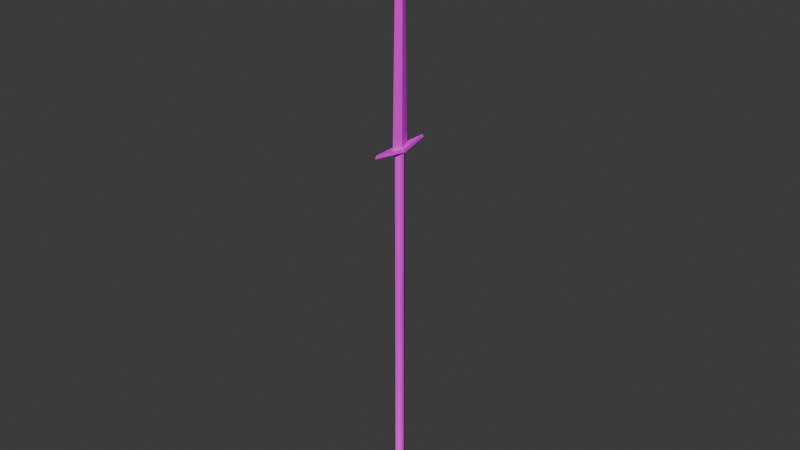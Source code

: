 # Source: tall_axe.blend  (saved by Blender 4.3.34; exported with 4.5.12 LTS)
import bpy
from mathutils import Matrix  # noqa: F401  (used for matrix-valued properties, if any)

bpy.ops.wm.read_factory_settings(use_empty=True)
scene = bpy.context.scene
scene.name = 'Scene'

# ---- collections
col_collection = bpy.data.collections.new('Collection'); scene.collection.children.link(col_collection)

# ---- images (referenced by path relative to the original .blend; pixels are not part of the script)
import os
ASSET_DIR = os.environ.get("B2B_ASSET_DIR", "")  # directory of the original .blend (textures are referenced by path, not embedded)
HERE = os.path.dirname(os.path.abspath(__file__))  # packed textures are extracted next to this script under _unpacked/

def load_image(name, relpath, width, height, colorspace="sRGB"):
    """Load a texture the original file referenced (path relative to the .blend, or extracted next to this script)."""
    p = next((c for c in (os.path.join(HERE, relpath), os.path.join(ASSET_DIR, relpath)) if relpath and os.path.exists(c)), "")
    if p:
        img = bpy.data.images.load(p, check_existing=True)
        img.name = name
    else:  # same state as the original file: an image datablock whose file is absent (Cycles renders it pink)
        img = bpy.data.images.new(name, width, height)
        img.source = "FILE"
        img.filepath = "//" + (relpath or name)
    img.colorspace_settings.name = colorspace
    return img
img_tall_axe_png = load_image('tall_axe.png', 'tall_axe.png', 1024, 1024, 'sRGB')

# ---- materials (node trees are filled in below, after node groups)
mat_tall_axe = bpy.data.materials.new('tall_axe')

# ---- material node trees
mat_tall_axe.use_nodes = True; mat_tall_axe.node_tree.nodes.clear()
_N = mat_tall_axe.node_tree.nodes; _L = mat_tall_axe.node_tree.links
n0 = _N.new('ShaderNodeBsdfPrincipled'); n0.name = 'Principled BSDF'; n0.location = (10, 300)
n1 = _N.new('ShaderNodeOutputMaterial'); n1.name = 'Material Output'; n1.location = (300, 300)
n2 = _N.new('ShaderNodeTexImage'); n2.name = 'Image Texture'; n2.location = (-311, 271)
n2.image = img_tall_axe_png
n2.interpolation = 'Closest'
_L.new(n0.outputs[0], n1.inputs[0])
_L.new(n2.outputs[0], n0.inputs[0])
n1.is_active_output = True

# ---- world
world_world = bpy.data.worlds.new('World'); scene.world = world_world
world_world.use_nodes = True; world_world.node_tree.nodes.clear()
_N = world_world.node_tree.nodes; _L = world_world.node_tree.links
n0 = _N.new('ShaderNodeOutputWorld'); n0.name = 'World Output'; n0.location = (300, 300)
n1 = _N.new('ShaderNodeBackground'); n1.name = 'Background'; n1.location = (10, 300)
n1.inputs[0].default_value = (0.05088, 0.05088, 0.05088, 1.0)
_L.new(n1.outputs[0], n0.inputs[0])
n0.is_active_output = True
world_world.color = (0.05088, 0.05088, 0.05088)
world_world.sun_shadow_jitter_overblur = 0.0

# ---- meshes
me_cube_010 = bpy.data.meshes.new('Cube.010')
me_cube_010.from_pydata([(2.794e-09, -0.02863, -1.08), (3.725e-09, -0.02261, 0.06942), (-0.01718, -1.863e-09, -1.08), (-0.01357, -1.397e-09, 0.06942), (0.01718, 9.313e-10, -1.08), (0.01357, 4.657e-10, 0.06942), (-9.313e-10, 0.02863, -1.08), (0.0, 0.02261, 0.06942), (-0.0165, 1.863e-09, -1.113), (1.863e-09, -0.02749, -1.113), (9.313e-10, 0.02749, -1.113), (0.0165, -9.313e-10, -1.113), (-0.02091, 1.863e-09, -1.134), (1.863e-09, -0.03485, -1.134), (1.863e-09, 0.03485, -1.134), (0.02091, -1.863e-09, -1.134), (-0.01236, 5.122e-09, -1.159), (0.0, -0.0206, -1.159), (1.863e-09, 0.0206, -1.159), (0.01236, -3.26e-09, -1.159), (1.118e-08, -0.108, 0.08275), (-0.01835, 2.794e-09, 0.07297), (-7.451e-09, 0.108, 0.08275), (0.01835, 9.313e-10, 0.07297), (5.588e-09, -0.03164, 0.08273), (-0.008175, -9.313e-10, 0.08273), (-3.725e-09, 0.03164, 0.08273), (0.008175, 2.328e-09, 0.08273), (-0.00625, -1.863e-09, 0.7584), (-1.397e-09, 0.01389, 0.7584), (4.191e-09, -0.01389, 0.7584), (0.00625, 2.328e-10, 0.7584), (-1.863e-09, 0.01852, 0.684), (-0.008657, -9.313e-10, 0.684), (4.657e-09, -0.01852, 0.684), (0.008657, 0.0, 0.684), (1.685e-09, 4.212e-09, 0.8327), (3.725e-09, -0.02261, -1.07), (-0.01357, -1.397e-09, -1.07), (0.0, 0.02261, -1.07), (0.01357, 4.657e-10, -1.07), (-9.313e-10, 0.0235, -1.082), (-0.0141, 1.397e-09, -1.082), (9.313e-10, -0.0235, -1.082), (0.0141, 1.397e-09, -1.082), (-2.98e-08, 0.1019, 0.09251), (0.01675, 1.024e-08, 0.08273), (2.98e-08, -0.1019, 0.09251), (-0.01675, -3.725e-09, 0.08273), (3.725e-09, -0.02261, -0.5002), (-0.01357, -1.397e-09, -0.5002), (0.0, 0.02261, -0.5002), (0.01357, 4.657e-10, -0.5002)], [], [(49, 1, 3, 50), (50, 3, 7, 51), (51, 7, 5, 52), (52, 5, 1, 49), (42, 41, 10, 8), (7, 3, 21, 22), (10, 11, 15, 14), (43, 42, 8, 9), (41, 44, 11, 10), (44, 43, 9, 11), (15, 13, 17, 19), (9, 8, 12, 13), (11, 9, 13, 15), (8, 10, 14, 12), (16, 18, 19, 17), (12, 14, 18, 16), (14, 15, 19, 18), (13, 12, 16, 17), (46, 45, 26, 27), (5, 7, 22, 23), (3, 1, 20, 21), (1, 5, 23, 20), (48, 47, 24, 25), (47, 46, 27, 24), (45, 48, 25, 26), (34, 35, 31, 30), (35, 32, 29, 31), (32, 33, 28, 29), (27, 26, 32, 35), (33, 34, 30, 28), (24, 27, 35, 34), (25, 24, 34, 33), (26, 25, 33, 32), (31, 29, 36), (30, 31, 36), (29, 28, 36), (28, 30, 36), (4, 40, 37, 0), (6, 39, 40, 4), (2, 38, 39, 6), (0, 37, 38, 2), (4, 0, 43, 44), (6, 4, 44, 41), (0, 2, 42, 43), (2, 6, 41, 42), (22, 21, 48, 45), (20, 23, 46, 47), (21, 20, 47, 48), (23, 22, 45, 46), (40, 52, 49, 37), (39, 51, 52, 40), (38, 50, 51, 39), (37, 49, 50, 38)])
me_cube_010.polygons.foreach_set('use_smooth', [True] * 53)
_k = set([(0, 2), (0, 4), (1, 3), (1, 5), (2, 6), (3, 7), (4, 6), (5, 7), (8, 12), (8, 42), (9, 13), (9, 43), (10, 14), (10, 41), (11, 15), (11, 44), (12, 16), (13, 17), (14, 18), (15, 19), (16, 17), (16, 18), (17, 19), (18, 19), (20, 21), (20, 23), (20, 47), (21, 22), (21, 48), (22, 23), (22, 45), (23, 46), (24, 25), (24, 27), (24, 34), (25, 26), (25, 33), (26, 27), (26, 32), (27, 35), (28, 33), (28, 36), (29, 32), (29, 36), (30, 34), (30, 36), (31, 35), (31, 36), (41, 42), (41, 44), (42, 43), (43, 44), (45, 46), (45, 48), (46, 47), (47, 48)])
me_cube_010.attributes.new('sharp_edge', 'BOOLEAN', 'EDGE').data.foreach_set('value', [ (min(e.vertices), max(e.vertices)) in _k for e in me_cube_010.edges])
_uv = me_cube_010.uv_layers.new(name='UVMap')
_uv.uv.foreach_set('vector', [0.5882, 0.2402, 0.5882, 0.8451, 0.5541, 0.8451, 0.5541, 0.2402, 0.5541, 0.2402, 0.5541, 0.8451, 0.52, 0.8451, 0.52, 0.2402, 0.4434, 0.239, 0.4434, 0.8441, 0.4092, 0.8441, 0.4092, 0.239, 0.4092, 0.239, 0.4092, 0.8441, 0.375, 0.8441, 0.375, 0.239, 0.2299, 0.1264, 0.1945, 0.1264, 0.1885, 0.08045, 0.2299, 0.08045, 0.52, 0.8451, 0.5541, 0.8451, 0.5541, 0.8504, 0.508, 0.8504, 0.1266, 0.0786, 0.085, 0.0786, 0.085, 0.04571, 0.1377, 0.04571, 0.2653, 0.1264, 0.2299, 0.1264, 0.2299, 0.08045, 0.2713, 0.08045, 0.1205, 0.1247, 0.085, 0.1247, 0.085, 0.0786, 0.1266, 0.0786, 0.085, 0.1247, 0.04948, 0.1247, 0.04345, 0.0786, 0.085, 0.0786, 0.085, 0.04571, 0.03233, 0.04571, 0.05386, 0.009309, 0.085, 0.009309, 0.2713, 0.08045, 0.2299, 0.08045, 0.2299, 0.04767, 0.2824, 0.04767, 0.085, 0.0786, 0.04345, 0.0786, 0.03233, 0.04571, 0.085, 0.04571, 0.2299, 0.08045, 0.1885, 0.08045, 0.1774, 0.04767, 0.2299, 0.04767, 0.3184, 0.04945, 0.3461, 0.02177, 0.3738, 0.04945, 0.3461, 0.07714, 0.2299, 0.04767, 0.1774, 0.04767, 0.1988, 0.01139, 0.2299, 0.01139, 0.1377, 0.04571, 0.085, 0.04571, 0.085, 0.009309, 0.1161, 0.009309, 0.2824, 0.04767, 0.2299, 0.04767, 0.2299, 0.01139, 0.2609, 0.01139, 0.4092, 0.8569, 0.4456, 0.8569, 0.4358, 0.8643, 0.4092, 0.8643, 0.4092, 0.8441, 0.4434, 0.8441, 0.4554, 0.8495, 0.4092, 0.8495, 0.5541, 0.8451, 0.5882, 0.8451, 0.6002, 0.8504, 0.5541, 0.8504, 0.375, 0.8441, 0.4092, 0.8441, 0.4092, 0.8495, 0.363, 0.8495, 0.5541, 0.8578, 0.5904, 0.8578, 0.5806, 0.8651, 0.5541, 0.8651, 0.3728, 0.8569, 0.4092, 0.8569, 0.4092, 0.8643, 0.3827, 0.8643, 0.5178, 0.8578, 0.5541, 0.8578, 0.5541, 0.8651, 0.5276, 0.8651, 0.7346, 0.7648, 0.7567, 0.7648, 0.7567, 0.8535, 0.7401, 0.8535, 0.7567, 0.7648, 0.7788, 0.7648, 0.7733, 0.8535, 0.7567, 0.8535, 0.7788, 0.7648, 0.7567, 0.7648, 0.7567, 0.8535, 0.7733, 0.8535, 0.7567, 0.04721, 0.7945, 0.04721, 0.7788, 0.7648, 0.7567, 0.7648, 0.7567, 0.7648, 0.7346, 0.7648, 0.7401, 0.8535, 0.7567, 0.8535, 0.719, 0.04721, 0.7567, 0.04721, 0.7567, 0.7648, 0.7346, 0.7648, 0.7567, 0.04721, 0.719, 0.04721, 0.7346, 0.7648, 0.7567, 0.7648, 0.7945, 0.04721, 0.7567, 0.04721, 0.7567, 0.7648, 0.7788, 0.7648, 0.7567, 0.8535, 0.7733, 0.8535, 0.7567, 0.9423, 0.7401, 0.8535, 0.7567, 0.8535, 0.7567, 0.9423, 0.7733, 0.8535, 0.7567, 0.8535, 0.7567, 0.9423, 0.7567, 0.8535, 0.7401, 0.8535, 0.7567, 0.9423, 0.085, 0.1288, 0.085, 0.1436, 0.05082, 0.1436, 0.04173, 0.1288, 0.1283, 0.1288, 0.1192, 0.1436, 0.085, 0.1436, 0.085, 0.1288, 0.2299, 0.1304, 0.2299, 0.1452, 0.1958, 0.1452, 0.1867, 0.1304, 0.273, 0.1304, 0.2639, 0.1452, 0.2299, 0.1452, 0.2299, 0.1304, 0.085, 0.1288, 0.04173, 0.1288, 0.04948, 0.1247, 0.085, 0.1247, 0.1283, 0.1288, 0.085, 0.1288, 0.085, 0.1247, 0.1205, 0.1247, 0.273, 0.1304, 0.2299, 0.1304, 0.2299, 0.1264, 0.2653, 0.1264, 0.2299, 0.1304, 0.1867, 0.1304, 0.1945, 0.1264, 0.2299, 0.1264, 0.508, 0.8504, 0.5541, 0.8504, 0.5541, 0.8578, 0.5178, 0.8578, 0.363, 0.8495, 0.4092, 0.8495, 0.4092, 0.8569, 0.3728, 0.8569, 0.5541, 0.8504, 0.6002, 0.8504, 0.5904, 0.8578, 0.5541, 0.8578, 0.4092, 0.8495, 0.4554, 0.8495, 0.4456, 0.8569, 0.4092, 0.8569, 0.085, 0.1436, 0.085, 0.7487, 0.05082, 0.7487, 0.05082, 0.1436, 0.1192, 0.1436, 0.1192, 0.7487, 0.085, 0.7487, 0.085, 0.1436, 0.2299, 0.1452, 0.2299, 0.75, 0.1958, 0.75, 0.1958, 0.1452, 0.2639, 0.1452, 0.2639, 0.75, 0.2299, 0.75, 0.2299, 0.1452])
me_cube_010.materials.append(mat_tall_axe)
me_cube_010.update()

# ---- objects
ob_tall_axe_mesh = bpy.data.objects.new('tall_axe_mesh', me_cube_010)

# ---- transforms, parenting, visibility, modifiers, constraints
ob_tall_axe_mesh.location = (0.0, 0.0, 0.0)

# ---- collection membership
col_collection.objects.link(ob_tall_axe_mesh)

# ---- scene / render settings (as saved in the file)
scene.frame_start = 1; scene.frame_end = 250; scene.frame_set(1)
scene.render.engine = 'BLENDER_EEVEE_NEXT'
bpy.context.view_layer.update()

# ---- added for rendering (the .blend has no active camera and no usable light): camera, sun
cam_auto = bpy.data.cameras.new('AutoCamera')
cam_auto.lens = 50.0
cam_auto.sensor_width = 36.0
cam_auto.clip_end = 1000.0
ob_auto_camera = bpy.data.objects.new('AutoCamera', cam_auto)
scene.collection.objects.link(ob_auto_camera)
ob_auto_camera.location = (1.85362, -2.22434, 1.31997)
ob_auto_camera.rotation_euler = (1.09748, -7.21219e-08, 0.694738)
scene.camera = ob_auto_camera
light_auto_sun = bpy.data.lights.new('AutoSun', 'SUN')
light_auto_sun.energy = 3.0
light_auto_sun.angle = 0.0523599
ob_auto_sun = bpy.data.objects.new('AutoSun', light_auto_sun)
scene.collection.objects.link(ob_auto_sun)
ob_auto_sun.rotation_euler = (0.872665, 0.174533, 0.523599)
bpy.context.view_layer.update()
